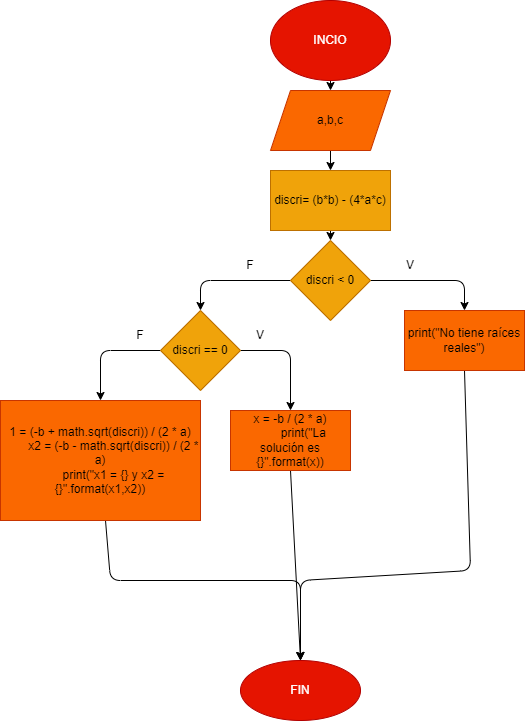

The diagram above was exported from draw.io. Its source (the exported page's mxGraphModel, read from the mxfile embedded in the PNG):
<mxGraphModel dx="1391" dy="271" grid="1" gridSize="10" guides="1" tooltips="1" connect="1" arrows="1" fold="1" page="1" pageScale="1" pageWidth="827" pageHeight="1169" math="0" shadow="0">
  <root>
    <mxCell id="0" />
    <mxCell id="1" parent="0" />
    <mxCell id="4" value="" style="edgeStyle=none;html=1;" parent="1" source="2" target="3" edge="1">
      <mxGeometry relative="1" as="geometry" />
    </mxCell>
    <mxCell id="2" value="INCIO" style="ellipse;whiteSpace=wrap;html=1;fillColor=#e51400;fontColor=#ffffff;strokeColor=#B20000;" parent="1" vertex="1">
      <mxGeometry x="220" y="20" width="120" height="80" as="geometry" />
    </mxCell>
    <mxCell id="8" value="" style="edgeStyle=none;html=1;entryX=0.5;entryY=0;entryDx=0;entryDy=0;" parent="1" source="3" target="26" edge="1">
      <mxGeometry relative="1" as="geometry" />
    </mxCell>
    <mxCell id="3" value="a,b,c" style="shape=parallelogram;perimeter=parallelogramPerimeter;whiteSpace=wrap;html=1;fixedSize=1;fillColor=#fa6800;fontColor=#000000;strokeColor=#C73500;" parent="1" vertex="1">
      <mxGeometry x="220" y="110" width="120" height="60" as="geometry" />
    </mxCell>
    <mxCell id="10" value="" style="edgeStyle=none;html=1;entryX=0.5;entryY=0;entryDx=0;entryDy=0;" parent="1" source="7" target="29" edge="1">
      <mxGeometry relative="1" as="geometry">
        <Array as="points">
          <mxPoint x="414" y="300" />
        </Array>
        <mxPoint x="414" y="330" as="targetPoint" />
      </mxGeometry>
    </mxCell>
    <mxCell id="14" value="" style="edgeStyle=none;html=1;" parent="1" source="7" edge="1">
      <mxGeometry relative="1" as="geometry">
        <Array as="points">
          <mxPoint x="150" y="300" />
        </Array>
        <mxPoint x="150" y="330" as="targetPoint" />
      </mxGeometry>
    </mxCell>
    <mxCell id="7" value="discri &amp;lt; 0" style="rhombus;whiteSpace=wrap;html=1;fillColor=#f0a30a;fontColor=#000000;strokeColor=#BD7000;" parent="1" vertex="1">
      <mxGeometry x="240" y="260" width="80" height="80" as="geometry" />
    </mxCell>
    <mxCell id="24" value="F" style="text;html=1;strokeColor=none;fillColor=none;align=center;verticalAlign=middle;whiteSpace=wrap;rounded=0;" parent="1" vertex="1">
      <mxGeometry x="170" y="270" width="60" height="30" as="geometry" />
    </mxCell>
    <mxCell id="25" value="V" style="text;html=1;strokeColor=none;fillColor=none;align=center;verticalAlign=middle;whiteSpace=wrap;rounded=0;" parent="1" vertex="1">
      <mxGeometry x="330" y="270" width="60" height="30" as="geometry" />
    </mxCell>
    <mxCell id="28" style="edgeStyle=none;html=1;exitX=0.5;exitY=1;exitDx=0;exitDy=0;entryX=0.5;entryY=0;entryDx=0;entryDy=0;" edge="1" parent="1" source="26" target="7">
      <mxGeometry relative="1" as="geometry" />
    </mxCell>
    <mxCell id="26" value="discri= (b*b) - (4*a*c)" style="whiteSpace=wrap;html=1;fillColor=#f0a30a;strokeColor=#BD7000;fontColor=#000000;" vertex="1" parent="1">
      <mxGeometry x="220" y="190" width="120" height="60" as="geometry" />
    </mxCell>
    <mxCell id="38" style="edgeStyle=none;html=1;exitX=0.5;exitY=1;exitDx=0;exitDy=0;entryX=0.5;entryY=0;entryDx=0;entryDy=0;" edge="1" parent="1" source="29" target="35">
      <mxGeometry relative="1" as="geometry">
        <mxPoint x="290" y="664" as="targetPoint" />
        <Array as="points">
          <mxPoint x="420" y="590" />
          <mxPoint x="250" y="600" />
        </Array>
      </mxGeometry>
    </mxCell>
    <mxCell id="29" value="print(&quot;No tiene raíces reales&quot;)" style="rounded=0;whiteSpace=wrap;html=1;fillColor=#fa6800;fontColor=#000000;strokeColor=#C73500;" vertex="1" parent="1">
      <mxGeometry x="354" y="330" width="120" height="60" as="geometry" />
    </mxCell>
    <mxCell id="32" value="" style="edgeStyle=none;html=1;" edge="1" parent="1" source="30" target="31">
      <mxGeometry relative="1" as="geometry">
        <Array as="points">
          <mxPoint x="240" y="370" />
        </Array>
      </mxGeometry>
    </mxCell>
    <mxCell id="34" value="" style="edgeStyle=none;html=1;" edge="1" parent="1" source="30" target="33">
      <mxGeometry relative="1" as="geometry">
        <Array as="points">
          <mxPoint x="50" y="370" />
        </Array>
      </mxGeometry>
    </mxCell>
    <mxCell id="30" value="discri == 0" style="rhombus;whiteSpace=wrap;html=1;fillColor=#f0a30a;fontColor=#000000;strokeColor=#BD7000;" vertex="1" parent="1">
      <mxGeometry x="110" y="330" width="80" height="80" as="geometry" />
    </mxCell>
    <mxCell id="37" style="edgeStyle=none;html=1;exitX=0.5;exitY=1;exitDx=0;exitDy=0;entryX=0.5;entryY=0;entryDx=0;entryDy=0;" edge="1" parent="1" source="31" target="35">
      <mxGeometry relative="1" as="geometry" />
    </mxCell>
    <mxCell id="31" value="&lt;div&gt;x = -b / (2 * a)&lt;/div&gt;&lt;div&gt;&amp;nbsp; &amp;nbsp; &amp;nbsp; &amp;nbsp; print(&quot;La solución es {}&quot;.format(x))&lt;/div&gt;" style="whiteSpace=wrap;html=1;fillColor=#fa6800;fontColor=#000000;strokeColor=#C73500;" vertex="1" parent="1">
      <mxGeometry x="180" y="430" width="120" height="60" as="geometry" />
    </mxCell>
    <mxCell id="36" value="" style="edgeStyle=none;html=1;entryX=0.5;entryY=0;entryDx=0;entryDy=0;" edge="1" parent="1" source="33" target="35">
      <mxGeometry relative="1" as="geometry">
        <Array as="points">
          <mxPoint x="60" y="600" />
          <mxPoint x="250" y="600" />
        </Array>
      </mxGeometry>
    </mxCell>
    <mxCell id="33" value="&lt;div&gt;1 = (-b + math.sqrt(discri)) / (2 * a)&lt;/div&gt;&lt;div&gt;&amp;nbsp; &amp;nbsp; &amp;nbsp; &amp;nbsp; x2 = (-b - math.sqrt(discri)) / (2 * a)&lt;/div&gt;&lt;div&gt;&amp;nbsp; &amp;nbsp; &amp;nbsp; &amp;nbsp; print(&quot;x1 = {} y x2 = {}&quot;.format(x1,x2))&lt;/div&gt;" style="whiteSpace=wrap;html=1;fillColor=#fa6800;fontColor=#000000;strokeColor=#C73500;" vertex="1" parent="1">
      <mxGeometry x="-50" y="420" width="200" height="120" as="geometry" />
    </mxCell>
    <mxCell id="35" value="FIN" style="ellipse;whiteSpace=wrap;html=1;fillColor=#e51400;fontColor=#ffffff;strokeColor=#B20000;" vertex="1" parent="1">
      <mxGeometry x="190" y="680" width="120" height="60" as="geometry" />
    </mxCell>
    <mxCell id="39" value="F" style="text;html=1;strokeColor=none;fillColor=none;align=center;verticalAlign=middle;whiteSpace=wrap;rounded=0;" vertex="1" parent="1">
      <mxGeometry x="60" y="340" width="60" height="30" as="geometry" />
    </mxCell>
    <mxCell id="40" value="V" style="text;html=1;strokeColor=none;fillColor=none;align=center;verticalAlign=middle;whiteSpace=wrap;rounded=0;" vertex="1" parent="1">
      <mxGeometry x="180" y="340" width="60" height="30" as="geometry" />
    </mxCell>
  </root>
</mxGraphModel>